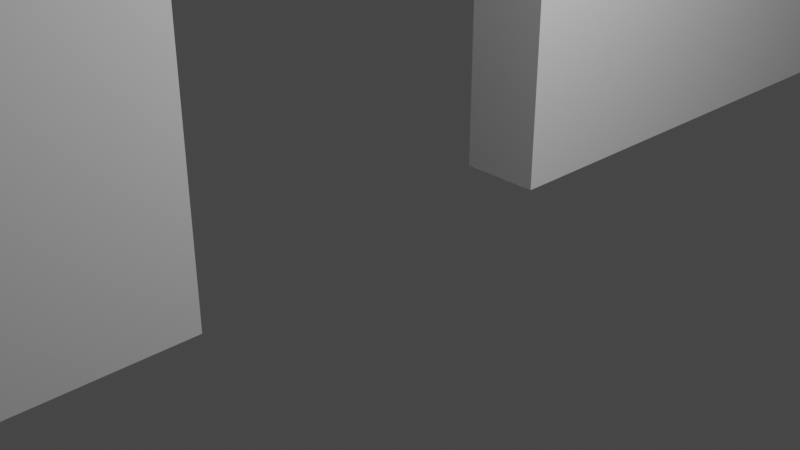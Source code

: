 # Source: castle.blend  (saved by Blender 2.80.75; exported with 4.5.12 LTS)
import bpy
from mathutils import Matrix  # noqa: F401  (used for matrix-valued properties, if any)

bpy.ops.wm.read_factory_settings(use_empty=True)
scene = bpy.context.scene
scene.name = 'Scene'

# ---- collections
col_collection = bpy.data.collections.new('Collection'); scene.collection.children.link(col_collection)

# ---- materials (node trees are filled in below, after node groups)
mat_material = bpy.data.materials.new('Material')
mat_material.alpha_threshold = 0.0
mat_material.use_transparent_shadow = False
mat_material.line_color = (0.0, 0.0, 0.0, 1.0)

# ---- material node trees
mat_material.use_nodes = True; mat_material.node_tree.nodes.clear()
_N = mat_material.node_tree.nodes; _L = mat_material.node_tree.links
n0 = _N.new('ShaderNodeOutputMaterial'); n0.name = 'Material Output'; n0.location = (300, 300)
n1 = _N.new('ShaderNodeBsdfPrincipled'); n1.name = 'Principled BSDF'; n1.location = (10, 300)
n1.distribution = 'GGX'
n1.subsurface_method = 'BURLEY'
n1.inputs[2].default_value = 0.4
n1.inputs[3].default_value = 1.45
n1.inputs[27].default_value = (0.0, 0.0, 0.0, 1.0)
n1.inputs[28].default_value = 1.0
_L.new(n1.outputs[0], n0.inputs[0])
n0.is_active_output = True

# ---- world
world_world = bpy.data.worlds.new('World'); scene.world = world_world
world_world.use_nodes = True; world_world.node_tree.nodes.clear()
_N = world_world.node_tree.nodes; _L = world_world.node_tree.links
n0 = _N.new('ShaderNodeOutputWorld'); n0.name = 'World Output'; n0.location = (300, 300)
n1 = _N.new('ShaderNodeBackground'); n1.name = 'Background'; n1.location = (10, 300)
n1.inputs[0].default_value = (0.05088, 0.05088, 0.05088, 1.0)
_L.new(n1.outputs[0], n0.inputs[0])
n0.is_active_output = True
world_world.color = (0.05088, 0.05088, 0.05088)
world_world.use_sun_shadow = False
world_world.sun_shadow_jitter_overblur = 0.0

# ---- cameras
cam_camera = bpy.data.cameras.new('Camera')
cam_camera.clip_end = 100.0
cam_camera.ortho_scale = 7.314

# ---- lights
light_light = bpy.data.lights.new('Light', 'POINT')
light_light.transmission_factor = 0.0
light_light.energy = 1000.0
light_light.shadow_soft_size = 0.1
light_light.shadow_maximum_resolution = 0.006
light_light.use_absolute_resolution = True

# ---- meshes
me_cube = bpy.data.meshes.new('Cube')
me_cube.from_pydata([(1.0, 1.0, 1.0), (1.0, 1.0, -1.0), (1.0, -1.0, 1.0), (1.0, -1.0, -1.0), (-1.0, 1.0, 1.0), (-1.0, 1.0, -1.0), (-1.0, -1.0, 1.0), (-1.0, -1.0, -1.0), (-1.0, -0.909, -1.0), (1.0, -0.909, 1.0), (-1.0, -0.909, 1.0), (1.0, -0.909, -1.0), (-1.0, -0.8089, 1.0), (1.0, -0.8089, -1.0), (-1.0, -0.8089, -1.0), (1.0, -0.8089, 1.0), (-1.0, -0.7124, 1.0), (1.0, -0.7124, -1.0), (-1.0, -0.7124, -1.0), (1.0, -0.7124, 1.0), (-1.0, -0.6174, 1.0), (1.0, -0.6174, -1.0), (-1.0, -0.6174, -1.0), (1.0, -0.6174, 1.0), (-1.0, -0.5242, 1.0), (1.0, -0.5242, -1.0), (-1.0, -0.5242, -1.0), (1.0, -0.5242, 1.0), (-1.0, -0.4316, 1.0), (1.0, -0.4316, -1.0), (-1.0, -0.4316, -1.0), (1.0, -0.4316, 1.0), (-1.0, -0.3293, 1.0), (1.0, -0.3293, -1.0), (-1.0, -0.3293, -1.0), (1.0, -0.3293, 1.0), (-1.0, -0.2295, 1.0), (1.0, -0.2295, 1.0), (-1.0, -0.1324, 1.0), (1.0, -0.1324, 1.0), (-1.0, -0.03122, 1.0), (1.0, -0.03122, 1.0), (-1.0, 0.0782, 1.0), (1.0, 0.0782, 1.0), (-1.0, 0.1839, 1.0), (1.0, 0.1839, -1.0), (-1.0, 0.1839, -1.0), (1.0, 0.1839, 1.0), (-1.0, 0.2924, 1.0), (1.0, 0.2924, -1.0), (-1.0, 0.2924, -1.0), (1.0, 0.2924, 1.0), (-1.0, 0.3884, 1.0), (1.0, 0.3884, -1.0), (-1.0, 0.3884, -1.0), (1.0, 0.3884, 1.0), (-1.0, 0.4933, 1.0), (1.0, 0.4933, -1.0), (-1.0, 0.4933, -1.0), (1.0, 0.4933, 1.0), (-1.0, 0.6012, 1.0), (1.0, 0.6012, -1.0), (-1.0, 0.6012, -1.0), (1.0, 0.6012, 1.0), (-1.0, 0.7227, 1.0), (1.0, 0.7227, -1.0), (-1.0, 0.7227, -1.0), (1.0, 0.7227, 1.0), (-1.0, 0.8613, 1.0), (1.0, 0.8613, -1.0), (-1.0, 0.8613, -1.0), (1.0, 0.8613, 1.0), (1.0, -0.8089, 1.172), (1.0, -0.909, 1.172), (-1.0, -0.909, 1.172), (-1.0, -0.8089, 1.172), (1.0, -0.6174, 1.172), (1.0, -0.7124, 1.172), (-1.0, -0.7124, 1.172), (-1.0, -0.6174, 1.172), (1.0, -0.4316, 1.172), (1.0, -0.5242, 1.172), (-1.0, -0.5242, 1.172), (-1.0, -0.4316, 1.172), (1.0, -0.2295, 1.172), (1.0, -0.3293, 1.172), (-1.0, -0.3293, 1.172), (-1.0, -0.2295, 1.172), (1.0, -0.03122, 1.172), (1.0, -0.1324, 1.172), (-1.0, -0.1324, 1.172), (-1.0, -0.03122, 1.172), (1.0, 0.1839, 1.172), (1.0, 0.0782, 1.172), (-1.0, 0.0782, 1.172), (-1.0, 0.1839, 1.172), (1.0, 0.3884, 1.172), (1.0, 0.2924, 1.172), (-1.0, 0.2924, 1.172), (-1.0, 0.3884, 1.172), (1.0, 0.6012, 1.172), (1.0, 0.4933, 1.172), (-1.0, 0.4933, 1.172), (-1.0, 0.6012, 1.172), (1.0, 0.8613, 1.172), (1.0, 0.7227, 1.172), (-1.0, 0.7227, 1.172), (-1.0, 0.8613, 1.172), (1.0, 1.0, 0.2706), (-1.0, -1.0, 0.2706), (1.0, -1.0, 0.2706), (-1.0, 1.0, 0.2706), (1.0, -0.909, 0.2706), (-1.0, -0.909, 0.2706), (1.0, -0.8089, 0.2706), (-1.0, -0.8089, 0.2706), (1.0, -0.7124, 0.2706), (-1.0, -0.7124, 0.2706), (1.0, -0.6174, 0.2706), (-1.0, -0.6174, 0.2706), (1.0, -0.5242, 0.2706), (-1.0, -0.5242, 0.2706), (1.0, -0.4316, 0.2706), (-1.0, -0.4316, 0.2706), (1.0, -0.3293, 0.2706), (-1.0, -0.3293, 0.2706), (1.0, -0.2295, 0.2706), (-1.0, -0.2295, 0.2706), (1.0, -0.1324, 0.2706), (-1.0, -0.1324, 0.2706), (1.0, -0.03122, 0.2706), (-1.0, -0.03122, 0.2706), (1.0, 0.0782, 0.2706), (-1.0, 0.0782, 0.2706), (1.0, 0.1839, 0.2706), (-1.0, 0.1839, 0.2706), (1.0, 0.2924, 0.2706), (-1.0, 0.2924, 0.2706), (1.0, 0.3884, 0.2706), (-1.0, 0.3884, 0.2706), (1.0, 0.4933, 0.2706), (-1.0, 0.4933, 0.2706), (1.0, 0.6012, 0.2706), (-1.0, 0.6012, 0.2706), (1.0, 0.7227, 0.2706), (-1.0, 0.7227, 0.2706), (1.0, 0.8613, 0.2706), (-1.0, 0.8613, 0.2706), (1.001, -0.3293, -1.0), (1.001, -0.3293, 0.2706), (0.9999, 0.1839, -1.0), (0.9999, 0.1839, 0.2706), (-1.0, -0.3309, 0.2706), (0.9999, -0.3309, 0.2706)], [], [(9, 10, 6, 2), (110, 2, 6, 109), (147, 68, 4, 111), (8, 11, 3, 7), (112, 9, 2, 110), (111, 4, 0, 108), (114, 15, 9, 112), (14, 13, 11, 8), (109, 6, 10, 113), (12, 10, 74, 75), (19, 16, 12, 15), (18, 17, 13, 14), (116, 19, 15, 114), (113, 10, 12, 115), (118, 23, 19, 116), (22, 21, 17, 18), (59, 63, 100, 101), (115, 12, 16, 117), (27, 24, 20, 23), (26, 25, 21, 22), (120, 27, 23, 118), (117, 16, 20, 119), (122, 31, 27, 120), (30, 29, 25, 26), (44, 42, 94, 95), (119, 20, 24, 121), (35, 32, 28, 31), (34, 33, 29, 30), (124, 35, 31, 122), (121, 24, 28, 123), (126, 37, 35, 124), (10, 9, 73, 74), (123, 28, 32, 125), (39, 38, 36, 37), (128, 39, 37, 126), (125, 32, 36, 127), (130, 41, 39, 128), (37, 36, 87, 84), (127, 36, 38, 129), (43, 42, 40, 41), (132, 43, 41, 130), (129, 38, 40, 131), (134, 47, 43, 132), (71, 68, 107, 104), (131, 40, 42, 133), (51, 48, 44, 47), (50, 49, 45, 46), (136, 51, 47, 134), (133, 42, 44, 135), (138, 55, 51, 136), (54, 53, 49, 50), (19, 23, 76, 77), (135, 44, 48, 137), (59, 56, 52, 55), (58, 57, 53, 54), (140, 59, 55, 138), (137, 48, 52, 139), (142, 63, 59, 140), (62, 61, 57, 58), (42, 43, 93, 94), (139, 52, 56, 141), (67, 64, 60, 63), (66, 65, 61, 62), (144, 67, 63, 142), (141, 56, 60, 143), (146, 71, 67, 144), (70, 69, 65, 66), (51, 55, 96, 97), (143, 60, 64, 145), (0, 4, 68, 71), (5, 1, 69, 70), (108, 0, 71, 146), (145, 64, 68, 147), (72, 75, 74, 73), (76, 79, 78, 77), (80, 83, 82, 81), (84, 87, 86, 85), (88, 91, 90, 89), (92, 95, 94, 93), (96, 99, 98, 97), (100, 103, 102, 101), (104, 107, 106, 105), (48, 51, 97, 98), (27, 31, 80, 81), (16, 19, 77, 78), (41, 40, 91, 88), (52, 48, 98, 99), (67, 71, 104, 105), (20, 16, 78, 79), (56, 59, 101, 102), (35, 37, 84, 85), (24, 27, 81, 82), (47, 44, 95, 92), (15, 12, 75, 72), (60, 56, 102, 103), (28, 24, 82, 83), (64, 67, 105, 106), (39, 41, 88, 89), (32, 35, 85, 86), (55, 52, 99, 96), (9, 15, 72, 73), (23, 20, 79, 76), (68, 64, 106, 107), (36, 32, 86, 87), (43, 47, 92, 93), (38, 39, 89, 90), (63, 60, 103, 100), (31, 28, 83, 80), (40, 38, 90, 91), (66, 145, 147, 70), (1, 108, 146, 69), (62, 143, 145, 66), (69, 146, 144, 65), (58, 141, 143, 62), (65, 144, 142, 61), (54, 139, 141, 58), (61, 142, 140, 57), (50, 137, 139, 54), (57, 140, 138, 53), (46, 135, 137, 50), (53, 138, 136, 49), (49, 136, 134, 45), (30, 123, 125, 34), (26, 121, 123, 30), (33, 124, 122, 29), (22, 119, 121, 26), (29, 122, 120, 25), (18, 117, 119, 22), (25, 120, 118, 21), (14, 115, 117, 18), (21, 118, 116, 17), (8, 113, 115, 14), (17, 116, 114, 13), (7, 109, 113, 8), (13, 114, 112, 11), (5, 111, 108, 1), (11, 112, 110, 3), (70, 147, 111, 5), (3, 110, 109, 7), (34, 125, 149, 148), (135, 46, 150, 151), (135, 151, 153, 152)])
_uv = me_cube.uv_layers.new(name='UVMap')
_uv.uv.foreach_set('vector', [0.375, 0.125, 0.625, 0.125, 0.625, 0.25, 0.375, 0.25, 0.5338, 0.25, 0.625, 0.25, 0.625, 0.5, 0.5338, 0.5, 0.5338, 0.7409, 0.625, 0.7409, 0.625, 0.75, 0.5338, 0.75, 0.375, 0.875, 0.625, 0.875, 0.625, 1.0, 0.375, 1.0, 0.2838, 0.625, 0.375, 0.625, 0.375, 0.75, 0.2838, 0.75, 0.7838, 0.5, 0.875, 0.5, 0.875, 0.75, 0.7838, 0.75, 0.2838, 0.6184, 0.375, 0.6184, 0.375, 0.625, 0.2838, 0.625, 0.375, 0.8684, 0.625, 0.8684, 0.625, 0.875, 0.375, 0.875, 0.5338, 0.5, 0.625, 0.5, 0.625, 0.625, 0.5338, 0.625, 0.625, 0.6316, 0.625, 0.625, 0.625, 0.625, 0.625, 0.6316, 0.375, 0.1121, 0.625, 0.1121, 0.625, 0.1184, 0.375, 0.1184, 0.375, 0.8621, 0.625, 0.8621, 0.625, 0.8684, 0.375, 0.8684, 0.2838, 0.6121, 0.375, 0.6121, 0.375, 0.6184, 0.2838, 0.6184, 0.5338, 0.625, 0.625, 0.625, 0.625, 0.6316, 0.5338, 0.6316, 0.2838, 0.6059, 0.375, 0.6059, 0.375, 0.6121, 0.2838, 0.6121, 0.375, 0.8559, 0.625, 0.8559, 0.625, 0.8621, 0.375, 0.8621, 0.375, 0.5332, 0.375, 0.5261, 0.375, 0.5261, 0.375, 0.5332, 0.5338, 0.6316, 0.625, 0.6316, 0.625, 0.6379, 0.5338, 0.6379, 0.375, 0.0998, 0.625, 0.0998, 0.625, 0.1059, 0.375, 0.1059, 0.375, 0.8498, 0.625, 0.8498, 0.625, 0.8559, 0.375, 0.8559, 0.2838, 0.5998, 0.375, 0.5998, 0.375, 0.6059, 0.2838, 0.6059, 0.5338, 0.6379, 0.625, 0.6379, 0.625, 0.6441, 0.5338, 0.6441, 0.2838, 0.5937, 0.375, 0.5937, 0.375, 0.5998, 0.2838, 0.5998, 0.375, 0.8437, 0.625, 0.8437, 0.625, 0.8498, 0.375, 0.8498, 0.625, 0.6966, 0.625, 0.6896, 0.625, 0.6896, 0.625, 0.6966, 0.5338, 0.6441, 0.625, 0.6441, 0.625, 0.6502, 0.5338, 0.6502, 0.375, 0.08704, 0.625, 0.08704, 0.625, 0.09374, 0.375, 0.09374, 0.375, 0.837, 0.625, 0.837, 0.625, 0.8437, 0.375, 0.8437, 0.2838, 0.587, 0.375, 0.587, 0.375, 0.5937, 0.2838, 0.5937, 0.5338, 0.6502, 0.625, 0.6502, 0.625, 0.6563, 0.5338, 0.6563, 0.2838, 0.5805, 0.375, 0.5805, 0.375, 0.587, 0.2838, 0.587, 0.625, 0.125, 0.375, 0.125, 0.375, 0.125, 0.625, 0.125, 0.5338, 0.6563, 0.625, 0.6563, 0.625, 0.663, 0.5338, 0.663, 0.375, 0.07415, 0.625, 0.07415, 0.625, 0.0805, 0.375, 0.0805, 0.2838, 0.5742, 0.375, 0.5742, 0.375, 0.5805, 0.2838, 0.5805, 0.5338, 0.663, 0.625, 0.663, 0.625, 0.6695, 0.5338, 0.6695, 0.2838, 0.5675, 0.375, 0.5675, 0.375, 0.5742, 0.2838, 0.5742, 0.375, 0.0805, 0.625, 0.0805, 0.625, 0.0805, 0.375, 0.0805, 0.5338, 0.6695, 0.625, 0.6695, 0.625, 0.6758, 0.5338, 0.6758, 0.375, 0.06036, 0.625, 0.06036, 0.625, 0.06752, 0.375, 0.06752, 0.2838, 0.5604, 0.375, 0.5604, 0.375, 0.5675, 0.2838, 0.5675, 0.5338, 0.6758, 0.625, 0.6758, 0.625, 0.6825, 0.5338, 0.6825, 0.2838, 0.5534, 0.375, 0.5534, 0.375, 0.5604, 0.2838, 0.5604, 0.375, 0.00908, 0.625, 0.00908, 0.625, 0.00908, 0.375, 0.00908, 0.5338, 0.6825, 0.625, 0.6825, 0.625, 0.6896, 0.5338, 0.6896, 0.375, 0.04633, 0.625, 0.04633, 0.625, 0.05344, 0.375, 0.05344, 0.375, 0.7963, 0.625, 0.7963, 0.625, 0.8034, 0.375, 0.8034, 0.2838, 0.5463, 0.375, 0.5463, 0.375, 0.5534, 0.2838, 0.5534, 0.5338, 0.6896, 0.625, 0.6896, 0.625, 0.6966, 0.5338, 0.6966, 0.2838, 0.54, 0.375, 0.54, 0.375, 0.5463, 0.2838, 0.5463, 0.375, 0.79, 0.625, 0.79, 0.625, 0.7963, 0.375, 0.7963, 0.375, 0.6121, 0.375, 0.6059, 0.375, 0.6059, 0.375, 0.6121, 0.5338, 0.6966, 0.625, 0.6966, 0.625, 0.7037, 0.5338, 0.7037, 0.375, 0.03318, 0.625, 0.03318, 0.625, 0.04005, 0.375, 0.04005, 0.375, 0.7832, 0.625, 0.7832, 0.625, 0.79, 0.375, 0.79, 0.2838, 0.5332, 0.375, 0.5332, 0.375, 0.54, 0.2838, 0.54, 0.5338, 0.7037, 0.625, 0.7037, 0.625, 0.71, 0.5338, 0.71, 0.2838, 0.5261, 0.375, 0.5261, 0.375, 0.5332, 0.2838, 0.5332, 0.375, 0.7761, 0.625, 0.7761, 0.625, 0.7832, 0.375, 0.7832, 0.625, 0.06036, 0.375, 0.06036, 0.375, 0.06036, 0.625, 0.06036, 0.5338, 0.71, 0.625, 0.71, 0.625, 0.7168, 0.5338, 0.7168, 0.375, 0.01816, 0.625, 0.01816, 0.625, 0.02611, 0.375, 0.02611, 0.375, 0.7682, 0.625, 0.7682, 0.625, 0.7761, 0.375, 0.7761, 0.2838, 0.5182, 0.375, 0.5182, 0.375, 0.5261, 0.2838, 0.5261, 0.5338, 0.7168, 0.625, 0.7168, 0.625, 0.7239, 0.5338, 0.7239, 0.2838, 0.5091, 0.375, 0.5091, 0.375, 0.5182, 0.2838, 0.5182, 0.375, 0.7591, 0.625, 0.7591, 0.625, 0.7682, 0.375, 0.7682, 0.375, 0.5463, 0.375, 0.54, 0.375, 0.54, 0.375, 0.5463, 0.5338, 0.7239, 0.625, 0.7239, 0.625, 0.7318, 0.5338, 0.7318, 0.375, 0.0, 0.625, 0.0, 0.625, 0.00908, 0.375, 0.00908, 0.375, 0.75, 0.625, 0.75, 0.625, 0.7591, 0.375, 0.7591, 0.2838, 0.5, 0.375, 0.5, 0.375, 0.5091, 0.2838, 0.5091, 0.5338, 0.7318, 0.625, 0.7318, 0.625, 0.7409, 0.5338, 0.7409, 0.375, 0.1184, 0.625, 0.1184, 0.625, 0.125, 0.375, 0.125, 0.375, 0.1059, 0.625, 0.1059, 0.625, 0.1121, 0.375, 0.1121, 0.375, 0.09374, 0.625, 0.09374, 0.625, 0.0998, 0.375, 0.0998, 0.375, 0.0805, 0.625, 0.0805, 0.625, 0.08704, 0.375, 0.08704, 0.375, 0.06752, 0.625, 0.06752, 0.625, 0.07415, 0.375, 0.07415, 0.375, 0.05344, 0.625, 0.05344, 0.625, 0.06036, 0.375, 0.06036, 0.375, 0.04005, 0.625, 0.04005, 0.625, 0.04633, 0.375, 0.04633, 0.375, 0.02611, 0.625, 0.02611, 0.625, 0.03318, 0.375, 0.03318, 0.375, 0.00908, 0.625, 0.00908, 0.625, 0.01816, 0.375, 0.01816, 0.625, 0.04633, 0.375, 0.04633, 0.375, 0.04633, 0.625, 0.04633, 0.375, 0.5998, 0.375, 0.5937, 0.375, 0.5937, 0.375, 0.5998, 0.625, 0.1121, 0.375, 0.1121, 0.375, 0.1121, 0.625, 0.1121, 0.375, 0.06752, 0.625, 0.06752, 0.625, 0.06752, 0.375, 0.06752, 0.625, 0.71, 0.625, 0.7037, 0.625, 0.7037, 0.625, 0.71, 0.375, 0.5182, 0.375, 0.5091, 0.375, 0.5091, 0.375, 0.5182, 0.625, 0.6441, 0.625, 0.6379, 0.625, 0.6379, 0.625, 0.6441, 0.625, 0.03318, 0.375, 0.03318, 0.375, 0.03318, 0.625, 0.03318, 0.375, 0.587, 0.375, 0.5805, 0.375, 0.5805, 0.375, 0.587, 0.625, 0.0998, 0.375, 0.0998, 0.375, 0.0998, 0.625, 0.0998, 0.375, 0.05344, 0.625, 0.05344, 0.625, 0.05344, 0.375, 0.05344, 0.375, 0.1184, 0.625, 0.1184, 0.625, 0.1184, 0.375, 0.1184, 0.625, 0.7239, 0.625, 0.7168, 0.625, 0.7168, 0.625, 0.7239, 0.625, 0.6563, 0.625, 0.6502, 0.625, 0.6502, 0.625, 0.6563, 0.625, 0.01816, 0.375, 0.01816, 0.375, 0.01816, 0.625, 0.01816, 0.375, 0.5742, 0.375, 0.5675, 0.375, 0.5675, 0.375, 0.5742, 0.625, 0.08704, 0.375, 0.08704, 0.375, 0.08704, 0.625, 0.08704, 0.375, 0.04005, 0.625, 0.04005, 0.625, 0.04005, 0.375, 0.04005, 0.375, 0.625, 0.375, 0.6184, 0.375, 0.6184, 0.375, 0.625, 0.375, 0.1059, 0.625, 0.1059, 0.625, 0.1059, 0.375, 0.1059, 0.625, 0.7409, 0.625, 0.7318, 0.625, 0.7318, 0.625, 0.7409, 0.625, 0.6695, 0.625, 0.663, 0.625, 0.663, 0.625, 0.6695, 0.375, 0.5604, 0.375, 0.5534, 0.375, 0.5534, 0.375, 0.5604, 0.625, 0.07415, 0.375, 0.07415, 0.375, 0.07415, 0.625, 0.07415, 0.375, 0.02611, 0.625, 0.02611, 0.625, 0.02611, 0.375, 0.02611, 0.375, 0.09374, 0.625, 0.09374, 0.625, 0.09374, 0.375, 0.09374, 0.625, 0.6825, 0.625, 0.6758, 0.625, 0.6758, 0.625, 0.6825, 0.375, 0.7318, 0.5338, 0.7318, 0.5338, 0.7409, 0.375, 0.7409, 0.125, 0.5, 0.2838, 0.5, 0.2838, 0.5091, 0.125, 0.5091, 0.375, 0.7239, 0.5338, 0.7239, 0.5338, 0.7318, 0.375, 0.7318, 0.125, 0.5091, 0.2838, 0.5091, 0.2838, 0.5182, 0.125, 0.5182, 0.375, 0.7168, 0.5338, 0.7168, 0.5338, 0.7239, 0.375, 0.7239, 0.125, 0.5182, 0.2838, 0.5182, 0.2838, 0.5261, 0.125, 0.5261, 0.375, 0.71, 0.5338, 0.71, 0.5338, 0.7168, 0.375, 0.7168, 0.125, 0.5261, 0.2838, 0.5261, 0.2838, 0.5332, 0.125, 0.5332, 0.375, 0.7037, 0.5338, 0.7037, 0.5338, 0.71, 0.375, 0.71, 0.125, 0.5332, 0.2838, 0.5332, 0.2838, 0.54, 0.125, 0.54, 0.375, 0.6966, 0.5338, 0.6966, 0.5338, 0.7037, 0.375, 0.7037, 0.125, 0.54, 0.2838, 0.54, 0.2838, 0.5463, 0.125, 0.5463, 0.125, 0.5463, 0.2838, 0.5463, 0.2838, 0.5534, 0.125, 0.5534, 0.375, 0.6563, 0.5338, 0.6563, 0.5338, 0.663, 0.375, 0.663, 0.375, 0.6502, 0.5338, 0.6502, 0.5338, 0.6563, 0.375, 0.6563, 0.125, 0.587, 0.2838, 0.587, 0.2838, 0.5937, 0.125, 0.5937, 0.375, 0.6441, 0.5338, 0.6441, 0.5338, 0.6502, 0.375, 0.6502, 0.125, 0.5937, 0.2838, 0.5937, 0.2838, 0.5998, 0.125, 0.5998, 0.375, 0.6379, 0.5338, 0.6379, 0.5338, 0.6441, 0.375, 0.6441, 0.125, 0.5998, 0.2838, 0.5998, 0.2838, 0.6059, 0.125, 0.6059, 0.375, 0.6316, 0.5338, 0.6316, 0.5338, 0.6379, 0.375, 0.6379, 0.125, 0.6059, 0.2838, 0.6059, 0.2838, 0.6121, 0.125, 0.6121, 0.375, 0.625, 0.5338, 0.625, 0.5338, 0.6316, 0.375, 0.6316, 0.125, 0.6121, 0.2838, 0.6121, 0.2838, 0.6184, 0.125, 0.6184, 0.375, 0.5, 0.5338, 0.5, 0.5338, 0.625, 0.375, 0.625, 0.125, 0.6184, 0.2838, 0.6184, 0.2838, 0.625, 0.125, 0.625, 0.625, 0.5, 0.7838, 0.5, 0.7838, 0.75, 0.625, 0.75, 0.125, 0.625, 0.2838, 0.625, 0.2838, 0.75, 0.125, 0.75, 0.375, 0.7409, 0.5338, 0.7409, 0.5338, 0.75, 0.375, 0.75, 0.375, 0.25, 0.5338, 0.25, 0.5338, 0.5, 0.375, 0.5, 0.375, 0.663, 0.5338, 0.663, 0.5338, 0.663, 0.375, 0.663, 0.5338, 0.6966, 0.375, 0.6966, 0.375, 0.6966, 0.5338, 0.6966, 0.5338, 0.6966, 0.5338, 0.6966, 0.5338, 0.6966, 0.5338, 0.6966])
me_cube.materials.append(mat_material)
me_cube.use_remesh_preserve_volume = False
me_cube.use_remesh_preserve_attributes = False
me_cube.use_mirror_vertex_groups = False
me_cube.update()
me_cube_001 = bpy.data.meshes.new('Cube.001')
me_cube_001.from_pydata([(1.0, 1.0, 1.0), (1.0, 1.0, -1.0), (1.0, -1.0, 1.0), (1.0, -1.0, -1.0), (-1.0, 1.0, 1.0), (-1.0, 1.0, -1.0), (-1.0, -1.0, 1.0), (-1.0, -1.0, -1.0), (-1.0, -0.909, -1.0), (1.0, -0.909, 1.0), (-1.0, -0.909, 1.0), (1.0, -0.909, -1.0), (-1.0, -0.8089, 1.0), (1.0, -0.8089, -1.0), (-1.0, -0.8089, -1.0), (1.0, -0.8089, 1.0), (-1.0, -0.7124, 1.0), (1.0, -0.7124, -1.0), (-1.0, -0.7124, -1.0), (1.0, -0.7124, 1.0), (-1.0, -0.6174, 1.0), (1.0, -0.6174, -1.0), (-1.0, -0.6174, -1.0), (1.0, -0.6174, 1.0), (-1.0, -0.5242, 1.0), (1.0, -0.5242, -1.0), (-1.0, -0.5242, -1.0), (1.0, -0.5242, 1.0), (-1.0, -0.4316, 1.0), (1.0, -0.4316, -1.0), (-1.0, -0.4316, -1.0), (1.0, -0.4316, 1.0), (-1.0, -0.3293, 1.0), (1.0, -0.3293, -1.0), (-1.0, -0.3293, -1.0), (1.0, -0.3293, 1.0), (-1.0, -0.2295, 1.0), (1.0, -0.2295, -1.0), (-1.0, -0.2295, -1.0), (1.0, -0.2295, 1.0), (-1.0, -0.1324, 1.0), (1.0, -0.1324, -1.0), (-1.0, -0.1324, -1.0), (1.0, -0.1324, 1.0), (-1.0, -0.03122, 1.0), (1.0, -0.03122, -1.0), (-1.0, -0.03122, -1.0), (1.0, -0.03122, 1.0), (-1.0, 0.0782, 1.0), (1.0, 0.0782, -1.0), (-1.0, 0.0782, -1.0), (1.0, 0.0782, 1.0), (-1.0, 0.1839, 1.0), (1.0, 0.1839, -1.0), (-1.0, 0.1839, -1.0), (1.0, 0.1839, 1.0), (-1.0, 0.2924, 1.0), (1.0, 0.2924, -1.0), (-1.0, 0.2924, -1.0), (1.0, 0.2924, 1.0), (-1.0, 0.3884, 1.0), (1.0, 0.3884, -1.0), (-1.0, 0.3884, -1.0), (1.0, 0.3884, 1.0), (-1.0, 0.4933, 1.0), (1.0, 0.4933, -1.0), (-1.0, 0.4933, -1.0), (1.0, 0.4933, 1.0), (-1.0, 0.6012, 1.0), (1.0, 0.6012, -1.0), (-1.0, 0.6012, -1.0), (1.0, 0.6012, 1.0), (-1.0, 0.7227, 1.0), (1.0, 0.7227, -1.0), (-1.0, 0.7227, -1.0), (1.0, 0.7227, 1.0), (-1.0, 0.8613, 1.0), (1.0, 0.8613, -1.0), (-1.0, 0.8613, -1.0), (1.0, 0.8613, 1.0), (1.0, -0.8089, 1.172), (1.0, -0.909, 1.172), (-1.0, -0.909, 1.172), (-1.0, -0.8089, 1.172), (1.0, -0.6174, 1.172), (1.0, -0.7124, 1.172), (-1.0, -0.7124, 1.172), (-1.0, -0.6174, 1.172), (1.0, -0.4316, 1.172), (1.0, -0.5242, 1.172), (-1.0, -0.5242, 1.172), (-1.0, -0.4316, 1.172), (1.0, -0.2295, 1.172), (1.0, -0.3293, 1.172), (-1.0, -0.3293, 1.172), (-1.0, -0.2295, 1.172), (1.0, -0.03122, 1.172), (1.0, -0.1324, 1.172), (-1.0, -0.1324, 1.172), (-1.0, -0.03122, 1.172), (1.0, 0.1839, 1.172), (1.0, 0.0782, 1.172), (-1.0, 0.0782, 1.172), (-1.0, 0.1839, 1.172), (1.0, 0.3884, 1.172), (1.0, 0.2924, 1.172), (-1.0, 0.2924, 1.172), (-1.0, 0.3884, 1.172), (1.0, 0.6012, 1.172), (1.0, 0.4933, 1.172), (-1.0, 0.4933, 1.172), (-1.0, 0.6012, 1.172), (1.0, 0.8613, 1.172), (1.0, 0.7227, 1.172), (-1.0, 0.7227, 1.172), (-1.0, 0.8613, 1.172)], [], [(9, 10, 6, 2), (3, 2, 6, 7), (78, 76, 4, 5), (8, 11, 3, 7), (11, 9, 2, 3), (5, 4, 0, 1), (13, 15, 9, 11), (14, 13, 11, 8), (7, 6, 10, 8), (12, 10, 82, 83), (19, 16, 12, 15), (18, 17, 13, 14), (17, 19, 15, 13), (8, 10, 12, 14), (21, 23, 19, 17), (22, 21, 17, 18), (67, 71, 108, 109), (14, 12, 16, 18), (27, 24, 20, 23), (26, 25, 21, 22), (25, 27, 23, 21), (18, 16, 20, 22), (29, 31, 27, 25), (30, 29, 25, 26), (52, 48, 102, 103), (22, 20, 24, 26), (35, 32, 28, 31), (34, 33, 29, 30), (33, 35, 31, 29), (26, 24, 28, 30), (37, 39, 35, 33), (38, 37, 33, 34), (10, 9, 81, 82), (30, 28, 32, 34), (43, 40, 36, 39), (42, 41, 37, 38), (41, 43, 39, 37), (34, 32, 36, 38), (45, 47, 43, 41), (46, 45, 41, 42), (39, 36, 95, 92), (38, 36, 40, 42), (51, 48, 44, 47), (50, 49, 45, 46), (49, 51, 47, 45), (42, 40, 44, 46), (53, 55, 51, 49), (54, 53, 49, 50), (79, 76, 115, 112), (46, 44, 48, 50), (59, 56, 52, 55), (58, 57, 53, 54), (57, 59, 55, 53), (50, 48, 52, 54), (61, 63, 59, 57), (62, 61, 57, 58), (19, 23, 84, 85), (54, 52, 56, 58), (67, 64, 60, 63), (66, 65, 61, 62), (65, 67, 63, 61), (58, 56, 60, 62), (69, 71, 67, 65), (70, 69, 65, 66), (48, 51, 101, 102), (62, 60, 64, 66), (75, 72, 68, 71), (74, 73, 69, 70), (73, 75, 71, 69), (66, 64, 68, 70), (77, 79, 75, 73), (78, 77, 73, 74), (59, 63, 104, 105), (70, 68, 72, 74), (0, 4, 76, 79), (5, 1, 77, 78), (1, 0, 79, 77), (74, 72, 76, 78), (80, 83, 82, 81), (84, 87, 86, 85), (88, 91, 90, 89), (92, 95, 94, 93), (96, 99, 98, 97), (100, 103, 102, 101), (104, 107, 106, 105), (108, 111, 110, 109), (112, 115, 114, 113), (56, 59, 105, 106), (27, 31, 88, 89), (16, 19, 85, 86), (47, 44, 99, 96), (60, 56, 106, 107), (75, 79, 112, 113), (20, 16, 86, 87), (64, 67, 109, 110), (35, 39, 92, 93), (24, 27, 89, 90), (55, 52, 103, 100), (15, 12, 83, 80), (68, 64, 110, 111), (28, 24, 90, 91), (72, 75, 113, 114), (43, 47, 96, 97), (32, 35, 93, 94), (63, 60, 107, 104), (9, 15, 80, 81), (23, 20, 87, 84), (76, 72, 114, 115), (36, 32, 94, 95), (51, 55, 100, 101), (40, 43, 97, 98), (71, 68, 111, 108), (31, 28, 91, 88), (44, 40, 98, 99)])
_uv = me_cube_001.uv_layers.new(name='UVMap')
_uv.uv.foreach_set('vector', [0.375, 0.125, 0.625, 0.125, 0.625, 0.25, 0.375, 0.25, 0.375, 0.25, 0.625, 0.25, 0.625, 0.5, 0.375, 0.5, 0.375, 0.7409, 0.625, 0.7409, 0.625, 0.75, 0.375, 0.75, 0.375, 0.875, 0.625, 0.875, 0.625, 1.0, 0.375, 1.0, 0.125, 0.625, 0.375, 0.625, 0.375, 0.75, 0.125, 0.75, 0.625, 0.5, 0.875, 0.5, 0.875, 0.75, 0.625, 0.75, 0.125, 0.6184, 0.375, 0.6184, 0.375, 0.625, 0.125, 0.625, 0.375, 0.8684, 0.625, 0.8684, 0.625, 0.875, 0.375, 0.875, 0.375, 0.5, 0.625, 0.5, 0.625, 0.625, 0.375, 0.625, 0.625, 0.6316, 0.625, 0.625, 0.625, 0.625, 0.625, 0.6316, 0.375, 0.1121, 0.625, 0.1121, 0.625, 0.1184, 0.375, 0.1184, 0.375, 0.8621, 0.625, 0.8621, 0.625, 0.8684, 0.375, 0.8684, 0.125, 0.6121, 0.375, 0.6121, 0.375, 0.6184, 0.125, 0.6184, 0.375, 0.625, 0.625, 0.625, 0.625, 0.6316, 0.375, 0.6316, 0.125, 0.6059, 0.375, 0.6059, 0.375, 0.6121, 0.125, 0.6121, 0.375, 0.8559, 0.625, 0.8559, 0.625, 0.8621, 0.375, 0.8621, 0.375, 0.5332, 0.375, 0.5261, 0.375, 0.5261, 0.375, 0.5332, 0.375, 0.6316, 0.625, 0.6316, 0.625, 0.6379, 0.375, 0.6379, 0.375, 0.0998, 0.625, 0.0998, 0.625, 0.1059, 0.375, 0.1059, 0.375, 0.8498, 0.625, 0.8498, 0.625, 0.8559, 0.375, 0.8559, 0.125, 0.5998, 0.375, 0.5998, 0.375, 0.6059, 0.125, 0.6059, 0.375, 0.6379, 0.625, 0.6379, 0.625, 0.6441, 0.375, 0.6441, 0.125, 0.5937, 0.375, 0.5937, 0.375, 0.5998, 0.125, 0.5998, 0.375, 0.8437, 0.625, 0.8437, 0.625, 0.8498, 0.375, 0.8498, 0.625, 0.6966, 0.625, 0.6896, 0.625, 0.6896, 0.625, 0.6966, 0.375, 0.6441, 0.625, 0.6441, 0.625, 0.6502, 0.375, 0.6502, 0.375, 0.08704, 0.625, 0.08704, 0.625, 0.09374, 0.375, 0.09374, 0.375, 0.837, 0.625, 0.837, 0.625, 0.8437, 0.375, 0.8437, 0.125, 0.587, 0.375, 0.587, 0.375, 0.5937, 0.125, 0.5937, 0.375, 0.6502, 0.625, 0.6502, 0.625, 0.6563, 0.375, 0.6563, 0.125, 0.5805, 0.375, 0.5805, 0.375, 0.587, 0.125, 0.587, 0.375, 0.8305, 0.625, 0.8305, 0.625, 0.837, 0.375, 0.837, 0.625, 0.125, 0.375, 0.125, 0.375, 0.125, 0.625, 0.125, 0.375, 0.6563, 0.625, 0.6563, 0.625, 0.663, 0.375, 0.663, 0.375, 0.07415, 0.625, 0.07415, 0.625, 0.0805, 0.375, 0.0805, 0.375, 0.8242, 0.625, 0.8242, 0.625, 0.8305, 0.375, 0.8305, 0.125, 0.5742, 0.375, 0.5742, 0.375, 0.5805, 0.125, 0.5805, 0.375, 0.663, 0.625, 0.663, 0.625, 0.6695, 0.375, 0.6695, 0.125, 0.5675, 0.375, 0.5675, 0.375, 0.5742, 0.125, 0.5742, 0.375, 0.8175, 0.625, 0.8175, 0.625, 0.8242, 0.375, 0.8242, 0.375, 0.0805, 0.625, 0.0805, 0.625, 0.0805, 0.375, 0.0805, 0.375, 0.6695, 0.625, 0.6695, 0.625, 0.6758, 0.375, 0.6758, 0.375, 0.06036, 0.625, 0.06036, 0.625, 0.06752, 0.375, 0.06752, 0.375, 0.8104, 0.625, 0.8104, 0.625, 0.8175, 0.375, 0.8175, 0.125, 0.5604, 0.375, 0.5604, 0.375, 0.5675, 0.125, 0.5675, 0.375, 0.6758, 0.625, 0.6758, 0.625, 0.6825, 0.375, 0.6825, 0.125, 0.5534, 0.375, 0.5534, 0.375, 0.5604, 0.125, 0.5604, 0.375, 0.8034, 0.625, 0.8034, 0.625, 0.8104, 0.375, 0.8104, 0.375, 0.00908, 0.625, 0.00908, 0.625, 0.00908, 0.375, 0.00908, 0.375, 0.6825, 0.625, 0.6825, 0.625, 0.6896, 0.375, 0.6896, 0.375, 0.04633, 0.625, 0.04633, 0.625, 0.05344, 0.375, 0.05344, 0.375, 0.7963, 0.625, 0.7963, 0.625, 0.8034, 0.375, 0.8034, 0.125, 0.5463, 0.375, 0.5463, 0.375, 0.5534, 0.125, 0.5534, 0.375, 0.6896, 0.625, 0.6896, 0.625, 0.6966, 0.375, 0.6966, 0.125, 0.54, 0.375, 0.54, 0.375, 0.5463, 0.125, 0.5463, 0.375, 0.79, 0.625, 0.79, 0.625, 0.7963, 0.375, 0.7963, 0.375, 0.6121, 0.375, 0.6059, 0.375, 0.6059, 0.375, 0.6121, 0.375, 0.6966, 0.625, 0.6966, 0.625, 0.7037, 0.375, 0.7037, 0.375, 0.03318, 0.625, 0.03318, 0.625, 0.04005, 0.375, 0.04005, 0.375, 0.7832, 0.625, 0.7832, 0.625, 0.79, 0.375, 0.79, 0.125, 0.5332, 0.375, 0.5332, 0.375, 0.54, 0.125, 0.54, 0.375, 0.7037, 0.625, 0.7037, 0.625, 0.71, 0.375, 0.71, 0.125, 0.5261, 0.375, 0.5261, 0.375, 0.5332, 0.125, 0.5332, 0.375, 0.7761, 0.625, 0.7761, 0.625, 0.7832, 0.375, 0.7832, 0.625, 0.06036, 0.375, 0.06036, 0.375, 0.06036, 0.625, 0.06036, 0.375, 0.71, 0.625, 0.71, 0.625, 0.7168, 0.375, 0.7168, 0.375, 0.01816, 0.625, 0.01816, 0.625, 0.02611, 0.375, 0.02611, 0.375, 0.7682, 0.625, 0.7682, 0.625, 0.7761, 0.375, 0.7761, 0.125, 0.5182, 0.375, 0.5182, 0.375, 0.5261, 0.125, 0.5261, 0.375, 0.7168, 0.625, 0.7168, 0.625, 0.7239, 0.375, 0.7239, 0.125, 0.5091, 0.375, 0.5091, 0.375, 0.5182, 0.125, 0.5182, 0.375, 0.7591, 0.625, 0.7591, 0.625, 0.7682, 0.375, 0.7682, 0.375, 0.5463, 0.375, 0.54, 0.375, 0.54, 0.375, 0.5463, 0.375, 0.7239, 0.625, 0.7239, 0.625, 0.7318, 0.375, 0.7318, 0.375, 0.0, 0.625, 0.0, 0.625, 0.00908, 0.375, 0.00908, 0.375, 0.75, 0.625, 0.75, 0.625, 0.7591, 0.375, 0.7591, 0.125, 0.5, 0.375, 0.5, 0.375, 0.5091, 0.125, 0.5091, 0.375, 0.7318, 0.625, 0.7318, 0.625, 0.7409, 0.375, 0.7409, 0.375, 0.1184, 0.625, 0.1184, 0.625, 0.125, 0.375, 0.125, 0.375, 0.1059, 0.625, 0.1059, 0.625, 0.1121, 0.375, 0.1121, 0.375, 0.09374, 0.625, 0.09374, 0.625, 0.0998, 0.375, 0.0998, 0.375, 0.0805, 0.625, 0.0805, 0.625, 0.08704, 0.375, 0.08704, 0.375, 0.06752, 0.625, 0.06752, 0.625, 0.07415, 0.375, 0.07415, 0.375, 0.05344, 0.625, 0.05344, 0.625, 0.06036, 0.375, 0.06036, 0.375, 0.04005, 0.625, 0.04005, 0.625, 0.04633, 0.375, 0.04633, 0.375, 0.02611, 0.625, 0.02611, 0.625, 0.03318, 0.375, 0.03318, 0.375, 0.00908, 0.625, 0.00908, 0.625, 0.01816, 0.375, 0.01816, 0.625, 0.04633, 0.375, 0.04633, 0.375, 0.04633, 0.625, 0.04633, 0.375, 0.5998, 0.375, 0.5937, 0.375, 0.5937, 0.375, 0.5998, 0.625, 0.1121, 0.375, 0.1121, 0.375, 0.1121, 0.625, 0.1121, 0.375, 0.06752, 0.625, 0.06752, 0.625, 0.06752, 0.375, 0.06752, 0.625, 0.71, 0.625, 0.7037, 0.625, 0.7037, 0.625, 0.71, 0.375, 0.5182, 0.375, 0.5091, 0.375, 0.5091, 0.375, 0.5182, 0.625, 0.6441, 0.625, 0.6379, 0.625, 0.6379, 0.625, 0.6441, 0.625, 0.03318, 0.375, 0.03318, 0.375, 0.03318, 0.625, 0.03318, 0.375, 0.587, 0.375, 0.5805, 0.375, 0.5805, 0.375, 0.587, 0.625, 0.0998, 0.375, 0.0998, 0.375, 0.0998, 0.625, 0.0998, 0.375, 0.05344, 0.625, 0.05344, 0.625, 0.05344, 0.375, 0.05344, 0.375, 0.1184, 0.625, 0.1184, 0.625, 0.1184, 0.375, 0.1184, 0.625, 0.7239, 0.625, 0.7168, 0.625, 0.7168, 0.625, 0.7239, 0.625, 0.6563, 0.625, 0.6502, 0.625, 0.6502, 0.625, 0.6563, 0.625, 0.01816, 0.375, 0.01816, 0.375, 0.01816, 0.625, 0.01816, 0.375, 0.5742, 0.375, 0.5675, 0.375, 0.5675, 0.375, 0.5742, 0.625, 0.08704, 0.375, 0.08704, 0.375, 0.08704, 0.625, 0.08704, 0.375, 0.04005, 0.625, 0.04005, 0.625, 0.04005, 0.375, 0.04005, 0.375, 0.625, 0.375, 0.6184, 0.375, 0.6184, 0.375, 0.625, 0.375, 0.1059, 0.625, 0.1059, 0.625, 0.1059, 0.375, 0.1059, 0.625, 0.7409, 0.625, 0.7318, 0.625, 0.7318, 0.625, 0.7409, 0.625, 0.6695, 0.625, 0.663, 0.625, 0.663, 0.625, 0.6695, 0.375, 0.5604, 0.375, 0.5534, 0.375, 0.5534, 0.375, 0.5604, 0.625, 0.07415, 0.375, 0.07415, 0.375, 0.07415, 0.625, 0.07415, 0.375, 0.02611, 0.625, 0.02611, 0.625, 0.02611, 0.375, 0.02611, 0.375, 0.09374, 0.625, 0.09374, 0.625, 0.09374, 0.375, 0.09374, 0.625, 0.6825, 0.625, 0.6758, 0.625, 0.6758, 0.625, 0.6825])
me_cube_001.materials.append(mat_material)
me_cube_001.use_remesh_preserve_volume = False
me_cube_001.use_remesh_preserve_attributes = False
me_cube_001.use_mirror_vertex_groups = False
me_cube_001.update()

# ---- objects
ob_cube = bpy.data.objects.new('Cube', me_cube)
ob_light = bpy.data.objects.new('Light', light_light)
ob_camera = bpy.data.objects.new('Camera', cam_camera)
ob_cube_001 = bpy.data.objects.new('Cube.001', me_cube_001)

# ---- transforms, parenting, visibility, modifiers, constraints
ob_cube.location = (0.0, 0.0, 4.059)
ob_cube.scale = (0.4534, 8.18, 4.063)
ob_cube.lock_rotations_4d = False
ob_cube.empty_display_type = 'ARROWS'
ob_cube.lineart.crease_threshold = 0.0
ob_light.location = (4.076, 1.005, 5.904)
ob_light.rotation_euler = (0.6503, 0.05522, 1.866)
ob_light.lock_rotations_4d = False
ob_light.empty_display_type = 'ARROWS'
ob_light.color = (0.0, 0.0, 0.0, 0.0)
ob_light.lineart.crease_threshold = 0.0
ob_camera.location = (7.359, -6.926, 4.958)
ob_camera.rotation_euler = (1.109, 0.0, 0.8149)
ob_camera.lock_rotations_4d = False
ob_camera.empty_display_type = 'ARROWS'
ob_camera.color = (0.0, 0.0, 0.0, 0.0)
ob_camera.display_type = 'WIRE'
ob_camera.lineart.crease_threshold = 0.0
ob_cube_001.location = (0.0, 16.7, 4.059)
ob_cube_001.scale = (0.4534, 8.18, 4.063)
ob_cube_001.lock_rotations_4d = False
ob_cube_001.empty_display_type = 'ARROWS'
ob_cube_001.lineart.crease_threshold = 0.0

# ---- collection membership
col_collection.objects.link(ob_cube)
col_collection.objects.link(ob_light)
col_collection.objects.link(ob_camera)
col_collection.objects.link(ob_cube_001)

# ---- scene / render settings (as saved in the file)
scene.camera = ob_camera
scene.frame_start = 1; scene.frame_end = 250; scene.frame_set(1)
scene.render.engine = 'BLENDER_EEVEE_NEXT'
scene.cycles.use_denoising = False
scene.cycles.samples = 128
scene.cycles.sampling_pattern = 'TABULATED_SOBOL'
scene.cycles.use_adaptive_sampling = False
scene.cycles.use_light_tree = False
scene.view_settings.view_transform = 'Filmic'
bpy.context.view_layer.update()
